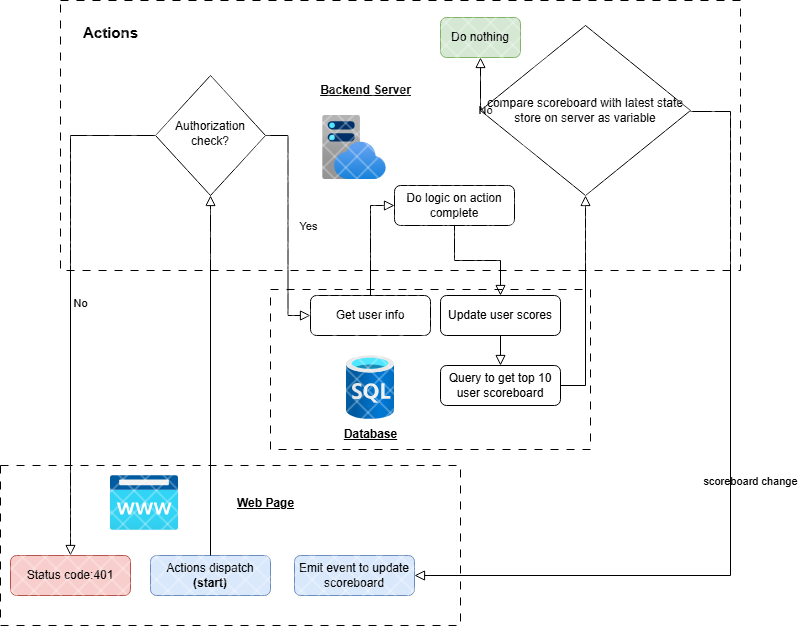

The diagram above was exported from draw.io. Its source (the exported page's mxGraphModel, read from the mxfile embedded in the PNG):
<mxGraphModel dx="1434" dy="738" grid="1" gridSize="10" guides="1" tooltips="1" connect="1" arrows="1" fold="1" page="1" pageScale="1" pageWidth="827" pageHeight="1169" math="0" shadow="0">
  <root>
    <mxCell id="WIyWlLk6GJQsqaUBKTNV-0" />
    <mxCell id="WIyWlLk6GJQsqaUBKTNV-1" parent="WIyWlLk6GJQsqaUBKTNV-0" />
    <mxCell id="WIyWlLk6GJQsqaUBKTNV-3" value="Actions dispatch&lt;br&gt;&lt;b&gt;(start)&lt;/b&gt;" style="rounded=1;whiteSpace=wrap;html=1;fontSize=12;glass=0;strokeWidth=1;shadow=0;fillColor=#dae8fc;strokeColor=#6c8ebf;" parent="WIyWlLk6GJQsqaUBKTNV-1" vertex="1">
      <mxGeometry x="160" y="560" width="120" height="40" as="geometry" />
    </mxCell>
    <mxCell id="WIyWlLk6GJQsqaUBKTNV-4" value="Yes" style="rounded=0;html=1;jettySize=auto;orthogonalLoop=1;fontSize=11;endArrow=block;endFill=0;endSize=8;strokeWidth=1;shadow=0;labelBackgroundColor=none;edgeStyle=orthogonalEdgeStyle;entryX=0;entryY=0.5;entryDx=0;entryDy=0;" parent="WIyWlLk6GJQsqaUBKTNV-1" source="WIyWlLk6GJQsqaUBKTNV-6" target="WIyWlLk6GJQsqaUBKTNV-12" edge="1">
      <mxGeometry y="20" relative="1" as="geometry">
        <mxPoint as="offset" />
        <mxPoint x="220" y="310" as="targetPoint" />
      </mxGeometry>
    </mxCell>
    <mxCell id="WIyWlLk6GJQsqaUBKTNV-5" value="No" style="edgeStyle=orthogonalEdgeStyle;rounded=0;html=1;jettySize=auto;orthogonalLoop=1;fontSize=11;endArrow=block;endFill=0;endSize=8;strokeWidth=1;shadow=0;labelBackgroundColor=none;" parent="WIyWlLk6GJQsqaUBKTNV-1" source="WIyWlLk6GJQsqaUBKTNV-6" target="WIyWlLk6GJQsqaUBKTNV-7" edge="1">
      <mxGeometry y="10" relative="1" as="geometry">
        <mxPoint as="offset" />
      </mxGeometry>
    </mxCell>
    <mxCell id="WIyWlLk6GJQsqaUBKTNV-6" value="Authorization check?" style="rhombus;whiteSpace=wrap;html=1;shadow=0;fontFamily=Helvetica;fontSize=12;align=center;strokeWidth=1;spacing=6;spacingTop=-4;direction=south;" parent="WIyWlLk6GJQsqaUBKTNV-1" vertex="1">
      <mxGeometry x="165" y="80" width="110" height="120" as="geometry" />
    </mxCell>
    <mxCell id="WIyWlLk6GJQsqaUBKTNV-7" value="Status code:401" style="rounded=1;whiteSpace=wrap;html=1;fontSize=12;glass=0;strokeWidth=1;shadow=0;fillColor=#f8cecc;strokeColor=#b85450;" parent="WIyWlLk6GJQsqaUBKTNV-1" vertex="1">
      <mxGeometry x="20" y="560" width="120" height="40" as="geometry" />
    </mxCell>
    <mxCell id="WIyWlLk6GJQsqaUBKTNV-11" value="Do logic on action complete" style="rounded=1;whiteSpace=wrap;html=1;fontSize=12;glass=0;strokeWidth=1;shadow=0;" parent="WIyWlLk6GJQsqaUBKTNV-1" vertex="1">
      <mxGeometry x="404" y="190" width="120" height="40" as="geometry" />
    </mxCell>
    <mxCell id="WIyWlLk6GJQsqaUBKTNV-12" value="Get user info" style="rounded=1;whiteSpace=wrap;html=1;fontSize=12;glass=0;strokeWidth=1;shadow=0;" parent="WIyWlLk6GJQsqaUBKTNV-1" vertex="1">
      <mxGeometry x="320" y="300" width="120" height="40" as="geometry" />
    </mxCell>
    <mxCell id="ce-agBqA2m3ORCvebTGN-0" value="" style="rounded=0;html=1;jettySize=auto;orthogonalLoop=1;fontSize=11;endArrow=block;endFill=0;endSize=8;strokeWidth=1;shadow=0;labelBackgroundColor=none;edgeStyle=orthogonalEdgeStyle;entryX=0;entryY=0.5;entryDx=0;entryDy=0;exitX=0.5;exitY=0;exitDx=0;exitDy=0;" edge="1" parent="WIyWlLk6GJQsqaUBKTNV-1" source="WIyWlLk6GJQsqaUBKTNV-12" target="WIyWlLk6GJQsqaUBKTNV-11">
      <mxGeometry relative="1" as="geometry">
        <mxPoint x="380" y="300" as="sourcePoint" />
        <mxPoint x="360" y="460" as="targetPoint" />
        <Array as="points" />
      </mxGeometry>
    </mxCell>
    <mxCell id="ce-agBqA2m3ORCvebTGN-2" value="Emit event to update scoreboard" style="rounded=1;whiteSpace=wrap;html=1;fontSize=12;glass=0;strokeWidth=1;shadow=0;fillColor=#dae8fc;strokeColor=#6c8ebf;" vertex="1" parent="WIyWlLk6GJQsqaUBKTNV-1">
      <mxGeometry x="304" y="560" width="120" height="40" as="geometry" />
    </mxCell>
    <mxCell id="ce-agBqA2m3ORCvebTGN-6" value="" style="image;aspect=fixed;html=1;points=[];align=center;fontSize=12;image=img/lib/azure2/databases/SQL_Database.svg;" vertex="1" parent="WIyWlLk6GJQsqaUBKTNV-1">
      <mxGeometry x="356" y="360" width="48" height="64" as="geometry" />
    </mxCell>
    <mxCell id="ce-agBqA2m3ORCvebTGN-7" value="" style="rounded=0;whiteSpace=wrap;html=1;fillStyle=cross-hatch;dashed=1;dashPattern=8 8;" vertex="1" parent="WIyWlLk6GJQsqaUBKTNV-1">
      <mxGeometry x="280" y="294" width="320" height="160" as="geometry" />
    </mxCell>
    <mxCell id="ce-agBqA2m3ORCvebTGN-8" style="edgeStyle=orthogonalEdgeStyle;rounded=0;orthogonalLoop=1;jettySize=auto;html=1;exitX=0.5;exitY=1;exitDx=0;exitDy=0;" edge="1" parent="WIyWlLk6GJQsqaUBKTNV-1" source="ce-agBqA2m3ORCvebTGN-7" target="ce-agBqA2m3ORCvebTGN-7">
      <mxGeometry relative="1" as="geometry" />
    </mxCell>
    <mxCell id="ce-agBqA2m3ORCvebTGN-9" value="" style="image;aspect=fixed;html=1;points=[];align=center;fontSize=12;image=img/lib/azure2/app_services/App_Service_Plans.svg;" vertex="1" parent="WIyWlLk6GJQsqaUBKTNV-1">
      <mxGeometry x="332" y="120" width="64" height="64" as="geometry" />
    </mxCell>
    <mxCell id="ce-agBqA2m3ORCvebTGN-11" value="&lt;b&gt;&lt;u&gt;Backend Server&lt;/u&gt;&lt;/b&gt;" style="text;html=1;align=center;verticalAlign=middle;resizable=0;points=[];autosize=1;strokeColor=none;fillColor=none;" vertex="1" parent="WIyWlLk6GJQsqaUBKTNV-1">
      <mxGeometry x="320" y="80" width="110" height="30" as="geometry" />
    </mxCell>
    <mxCell id="ce-agBqA2m3ORCvebTGN-12" value="&lt;b&gt;&lt;u&gt;Database&lt;/u&gt;&lt;/b&gt;" style="text;html=1;align=center;verticalAlign=middle;resizable=0;points=[];autosize=1;strokeColor=none;fillColor=none;" vertex="1" parent="WIyWlLk6GJQsqaUBKTNV-1">
      <mxGeometry x="340" y="424" width="80" height="30" as="geometry" />
    </mxCell>
    <mxCell id="ce-agBqA2m3ORCvebTGN-14" value="" style="image;aspect=fixed;html=1;points=[];align=center;fontSize=12;image=img/lib/azure2/app_services/App_Service_Domains.svg;" vertex="1" parent="WIyWlLk6GJQsqaUBKTNV-1">
      <mxGeometry x="120" y="480" width="68" height="55.00000000000001" as="geometry" />
    </mxCell>
    <mxCell id="ce-agBqA2m3ORCvebTGN-15" value="" style="rounded=0;whiteSpace=wrap;html=1;fillStyle=cross-hatch;dashed=1;dashPattern=8 8;" vertex="1" parent="WIyWlLk6GJQsqaUBKTNV-1">
      <mxGeometry x="10" y="470" width="460" height="160" as="geometry" />
    </mxCell>
    <mxCell id="ce-agBqA2m3ORCvebTGN-16" value="&lt;b&gt;&lt;u&gt;Web Page&lt;/u&gt;&lt;/b&gt;" style="text;html=1;align=center;verticalAlign=middle;resizable=0;points=[];autosize=1;strokeColor=none;fillColor=none;" vertex="1" parent="WIyWlLk6GJQsqaUBKTNV-1">
      <mxGeometry x="235" y="492.5" width="80" height="30" as="geometry" />
    </mxCell>
    <mxCell id="ce-agBqA2m3ORCvebTGN-17" value="&lt;b&gt;&lt;font style=&quot;font-size: 15px;&quot;&gt;Actions&lt;/font&gt;&lt;/b&gt;" style="text;html=1;align=center;verticalAlign=middle;resizable=0;points=[];autosize=1;strokeColor=none;fillColor=none;" vertex="1" parent="WIyWlLk6GJQsqaUBKTNV-1">
      <mxGeometry x="80" y="22" width="80" height="30" as="geometry" />
    </mxCell>
    <mxCell id="ce-agBqA2m3ORCvebTGN-18" value="Update user scores" style="rounded=1;whiteSpace=wrap;html=1;fontSize=12;glass=0;strokeWidth=1;shadow=0;" vertex="1" parent="WIyWlLk6GJQsqaUBKTNV-1">
      <mxGeometry x="450" y="300" width="120" height="40" as="geometry" />
    </mxCell>
    <mxCell id="ce-agBqA2m3ORCvebTGN-19" value="" style="rounded=0;html=1;jettySize=auto;orthogonalLoop=1;fontSize=11;endArrow=block;endFill=0;endSize=8;strokeWidth=1;shadow=0;labelBackgroundColor=none;edgeStyle=orthogonalEdgeStyle;entryX=0.5;entryY=0;entryDx=0;entryDy=0;exitX=0.5;exitY=1;exitDx=0;exitDy=0;" edge="1" parent="WIyWlLk6GJQsqaUBKTNV-1" source="WIyWlLk6GJQsqaUBKTNV-11" target="ce-agBqA2m3ORCvebTGN-18">
      <mxGeometry relative="1" as="geometry">
        <mxPoint x="530" y="250" as="sourcePoint" />
        <mxPoint x="499.5" y="20" as="targetPoint" />
        <Array as="points" />
      </mxGeometry>
    </mxCell>
    <mxCell id="ce-agBqA2m3ORCvebTGN-21" value="Query to get top 10 user scoreboard" style="rounded=1;whiteSpace=wrap;html=1;fontSize=12;glass=0;strokeWidth=1;shadow=0;" vertex="1" parent="WIyWlLk6GJQsqaUBKTNV-1">
      <mxGeometry x="450" y="370" width="120" height="40" as="geometry" />
    </mxCell>
    <mxCell id="ce-agBqA2m3ORCvebTGN-22" value="" style="rounded=0;html=1;jettySize=auto;orthogonalLoop=1;fontSize=11;endArrow=block;endFill=0;endSize=8;strokeWidth=1;shadow=0;labelBackgroundColor=none;edgeStyle=orthogonalEdgeStyle;entryX=0.5;entryY=0;entryDx=0;entryDy=0;exitX=0.5;exitY=1;exitDx=0;exitDy=0;" edge="1" parent="WIyWlLk6GJQsqaUBKTNV-1" source="ce-agBqA2m3ORCvebTGN-18" target="ce-agBqA2m3ORCvebTGN-21">
      <mxGeometry relative="1" as="geometry">
        <mxPoint x="560" y="240" as="sourcePoint" />
        <mxPoint x="560" y="320" as="targetPoint" />
        <Array as="points" />
      </mxGeometry>
    </mxCell>
    <mxCell id="ce-agBqA2m3ORCvebTGN-24" value="" style="rounded=0;html=1;jettySize=auto;orthogonalLoop=1;fontSize=11;endArrow=block;endFill=0;endSize=8;strokeWidth=1;shadow=0;labelBackgroundColor=none;edgeStyle=orthogonalEdgeStyle;exitX=1;exitY=0.5;exitDx=0;exitDy=0;entryX=0.5;entryY=1;entryDx=0;entryDy=0;" edge="1" parent="WIyWlLk6GJQsqaUBKTNV-1" source="ce-agBqA2m3ORCvebTGN-21" target="ce-agBqA2m3ORCvebTGN-25">
      <mxGeometry relative="1" as="geometry">
        <mxPoint x="520" y="350" as="sourcePoint" />
        <mxPoint x="590" y="220" as="targetPoint" />
        <Array as="points" />
      </mxGeometry>
    </mxCell>
    <mxCell id="ce-agBqA2m3ORCvebTGN-25" value="compare scoreboard with latest state store on server as variable" style="rhombus;whiteSpace=wrap;html=1;" vertex="1" parent="WIyWlLk6GJQsqaUBKTNV-1">
      <mxGeometry x="490" y="30" width="210" height="170" as="geometry" />
    </mxCell>
    <mxCell id="ce-agBqA2m3ORCvebTGN-27" value="Do nothing" style="rounded=1;whiteSpace=wrap;html=1;fontSize=12;glass=0;strokeWidth=1;shadow=0;fillColor=#d5e8d4;strokeColor=#82b366;" vertex="1" parent="WIyWlLk6GJQsqaUBKTNV-1">
      <mxGeometry x="450" y="22" width="80" height="40" as="geometry" />
    </mxCell>
    <mxCell id="ce-agBqA2m3ORCvebTGN-28" value="scoreboard change" style="rounded=0;html=1;jettySize=auto;orthogonalLoop=1;fontSize=11;endArrow=block;endFill=0;endSize=8;strokeWidth=1;shadow=0;labelBackgroundColor=none;edgeStyle=orthogonalEdgeStyle;entryX=1;entryY=0.5;entryDx=0;entryDy=0;" edge="1" parent="WIyWlLk6GJQsqaUBKTNV-1" target="ce-agBqA2m3ORCvebTGN-2">
      <mxGeometry y="20" relative="1" as="geometry">
        <mxPoint as="offset" />
        <mxPoint x="700" y="115" as="sourcePoint" />
        <mxPoint x="750" y="570" as="targetPoint" />
        <Array as="points">
          <mxPoint x="700" y="116" />
          <mxPoint x="740" y="116" />
          <mxPoint x="740" y="580" />
        </Array>
      </mxGeometry>
    </mxCell>
    <mxCell id="ce-agBqA2m3ORCvebTGN-29" value="No" style="edgeStyle=orthogonalEdgeStyle;rounded=0;html=1;jettySize=auto;orthogonalLoop=1;fontSize=11;endArrow=block;endFill=0;endSize=8;strokeWidth=1;shadow=0;labelBackgroundColor=none;exitX=0;exitY=0.5;exitDx=0;exitDy=0;entryX=0.5;entryY=1;entryDx=0;entryDy=0;" edge="1" parent="WIyWlLk6GJQsqaUBKTNV-1" source="ce-agBqA2m3ORCvebTGN-25" target="ce-agBqA2m3ORCvebTGN-27">
      <mxGeometry x="-1" y="-5" relative="1" as="geometry">
        <mxPoint as="offset" />
        <mxPoint x="660" y="-210" as="sourcePoint" />
        <mxPoint x="490" y="80" as="targetPoint" />
        <Array as="points">
          <mxPoint x="490" y="110" />
          <mxPoint x="490" y="110" />
        </Array>
      </mxGeometry>
    </mxCell>
    <mxCell id="ce-agBqA2m3ORCvebTGN-30" value="" style="rounded=0;html=1;jettySize=auto;orthogonalLoop=1;fontSize=11;endArrow=block;endFill=0;endSize=8;strokeWidth=1;shadow=0;labelBackgroundColor=none;edgeStyle=orthogonalEdgeStyle;entryX=1;entryY=0.5;entryDx=0;entryDy=0;" edge="1" parent="WIyWlLk6GJQsqaUBKTNV-1" source="WIyWlLk6GJQsqaUBKTNV-3" target="WIyWlLk6GJQsqaUBKTNV-6">
      <mxGeometry relative="1" as="geometry">
        <mxPoint x="220" y="560" as="sourcePoint" />
        <mxPoint x="220" y="120" as="targetPoint" />
      </mxGeometry>
    </mxCell>
    <mxCell id="ce-agBqA2m3ORCvebTGN-10" value="" style="rounded=0;whiteSpace=wrap;html=1;fillStyle=cross-hatch;dashed=1;dashPattern=8 8;" vertex="1" parent="WIyWlLk6GJQsqaUBKTNV-1">
      <mxGeometry x="70" y="5" width="680" height="270" as="geometry" />
    </mxCell>
  </root>
</mxGraphModel>